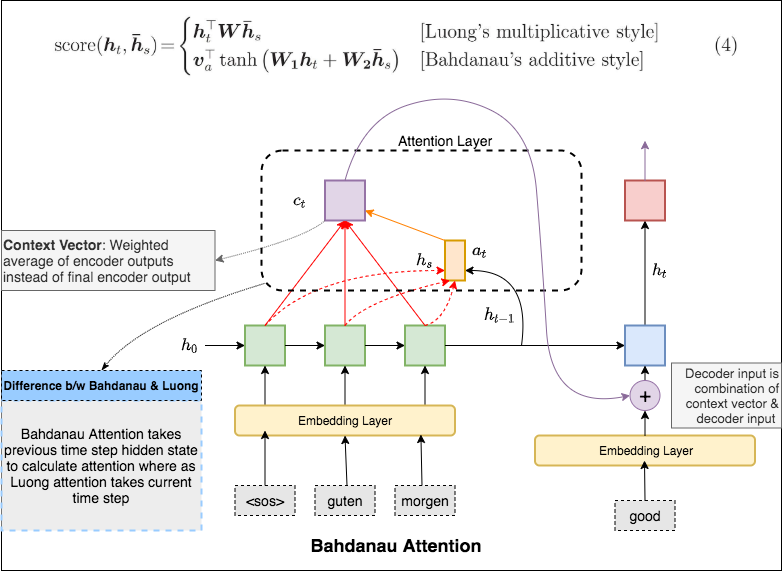

The diagram above was exported from draw.io. Its source (the exported page's mxGraphModel, read from the mxfile embedded in the PNG):
<mxGraphModel dx="794" dy="470" grid="1" gridSize="10" guides="1" tooltips="1" connect="1" arrows="1" fold="1" page="1" pageScale="1" pageWidth="850" pageHeight="1100" math="1" shadow="0">
  <root>
    <mxCell id="0" />
    <mxCell id="1" parent="0" />
    <mxCell id="mNEj-gRQATJSYBV9MHGB-87" value="" style="rounded=0;whiteSpace=wrap;html=1;strokeColor=#000000;strokeWidth=1;fillColor=#FFFFFF;" parent="1" vertex="1">
      <mxGeometry x="30" y="80" width="780" height="570" as="geometry" />
    </mxCell>
    <mxCell id="mNEj-gRQATJSYBV9MHGB-90" value="" style="whiteSpace=wrap;html=1;aspect=fixed;fillColor=#d5e8d4;strokeColor=#82b366;strokeWidth=2;" parent="1" vertex="1">
      <mxGeometry x="273.5" y="405" width="40" height="40" as="geometry" />
    </mxCell>
    <mxCell id="mNEj-gRQATJSYBV9MHGB-91" value="" style="whiteSpace=wrap;html=1;aspect=fixed;fillColor=#d5e8d4;strokeColor=#82b366;strokeWidth=2;" parent="1" vertex="1">
      <mxGeometry x="353.5" y="405" width="40" height="40" as="geometry" />
    </mxCell>
    <mxCell id="mNEj-gRQATJSYBV9MHGB-92" value="" style="whiteSpace=wrap;html=1;aspect=fixed;fillColor=#d5e8d4;strokeColor=#82b366;strokeWidth=2;" parent="1" vertex="1">
      <mxGeometry x="433.5" y="405" width="40" height="40" as="geometry" />
    </mxCell>
    <mxCell id="mNEj-gRQATJSYBV9MHGB-95" value="" style="endArrow=classic;html=1;entryX=0.5;entryY=1;entryDx=0;entryDy=0;" parent="1" target="mNEj-gRQATJSYBV9MHGB-90" edge="1">
      <mxGeometry width="50" height="50" relative="1" as="geometry">
        <mxPoint x="293.5" y="485" as="sourcePoint" />
        <mxPoint x="323.5" y="465" as="targetPoint" />
      </mxGeometry>
    </mxCell>
    <mxCell id="mNEj-gRQATJSYBV9MHGB-96" value="" style="endArrow=classic;html=1;entryX=0.5;entryY=1;entryDx=0;entryDy=0;" parent="1" target="mNEj-gRQATJSYBV9MHGB-91" edge="1">
      <mxGeometry width="50" height="50" relative="1" as="geometry">
        <mxPoint x="373.5" y="485" as="sourcePoint" />
        <mxPoint x="303.5" y="455" as="targetPoint" />
      </mxGeometry>
    </mxCell>
    <mxCell id="mNEj-gRQATJSYBV9MHGB-97" value="" style="endArrow=classic;html=1;entryX=0.5;entryY=1;entryDx=0;entryDy=0;" parent="1" target="mNEj-gRQATJSYBV9MHGB-92" edge="1">
      <mxGeometry width="50" height="50" relative="1" as="geometry">
        <mxPoint x="453.5" y="485" as="sourcePoint" />
        <mxPoint x="383.5" y="455" as="targetPoint" />
      </mxGeometry>
    </mxCell>
    <mxCell id="mNEj-gRQATJSYBV9MHGB-99" value="" style="endArrow=classic;html=1;entryX=0;entryY=0.5;entryDx=0;entryDy=0;exitX=1;exitY=0.5;exitDx=0;exitDy=0;" parent="1" source="mNEj-gRQATJSYBV9MHGB-92" target="7mRbqhQYqZcJb1WWc9Yn-1" edge="1">
      <mxGeometry width="50" height="50" relative="1" as="geometry">
        <mxPoint x="473.5" y="505" as="sourcePoint" />
        <mxPoint x="513.5" y="425" as="targetPoint" />
      </mxGeometry>
    </mxCell>
    <mxCell id="mNEj-gRQATJSYBV9MHGB-100" value="" style="endArrow=classic;html=1;exitX=1;exitY=0.5;exitDx=0;exitDy=0;" parent="1" source="mNEj-gRQATJSYBV9MHGB-91" edge="1">
      <mxGeometry width="50" height="50" relative="1" as="geometry">
        <mxPoint x="483.5" y="435" as="sourcePoint" />
        <mxPoint x="433.5" y="425" as="targetPoint" />
      </mxGeometry>
    </mxCell>
    <mxCell id="mNEj-gRQATJSYBV9MHGB-101" value="" style="endArrow=classic;html=1;exitX=1;exitY=0.5;exitDx=0;exitDy=0;" parent="1" source="mNEj-gRQATJSYBV9MHGB-90" edge="1">
      <mxGeometry width="50" height="50" relative="1" as="geometry">
        <mxPoint x="403.5" y="435" as="sourcePoint" />
        <mxPoint x="353.5" y="425" as="targetPoint" />
      </mxGeometry>
    </mxCell>
    <mxCell id="mNEj-gRQATJSYBV9MHGB-102" value="" style="endArrow=classic;html=1;entryX=0;entryY=0.5;entryDx=0;entryDy=0;" parent="1" target="mNEj-gRQATJSYBV9MHGB-90" edge="1">
      <mxGeometry width="50" height="50" relative="1" as="geometry">
        <mxPoint x="233.5" y="425" as="sourcePoint" />
        <mxPoint x="363.5" y="435" as="targetPoint" />
      </mxGeometry>
    </mxCell>
    <mxCell id="mNEj-gRQATJSYBV9MHGB-103" value="" style="rounded=1;whiteSpace=wrap;html=1;fillColor=#fff2cc;strokeColor=#d6b656;strokeWidth=2;" parent="1" vertex="1">
      <mxGeometry x="263.5" y="485" width="220" height="30" as="geometry" />
    </mxCell>
    <mxCell id="mNEj-gRQATJSYBV9MHGB-104" value="" style="endArrow=classic;html=1;" parent="1" edge="1">
      <mxGeometry width="50" height="50" relative="1" as="geometry">
        <mxPoint x="293.5" y="565" as="sourcePoint" />
        <mxPoint x="293.5" y="510" as="targetPoint" />
      </mxGeometry>
    </mxCell>
    <mxCell id="mNEj-gRQATJSYBV9MHGB-105" value="" style="endArrow=classic;html=1;entryX=0.5;entryY=1;entryDx=0;entryDy=0;" parent="1" target="mNEj-gRQATJSYBV9MHGB-103" edge="1">
      <mxGeometry width="50" height="50" relative="1" as="geometry">
        <mxPoint x="375.5" y="565" as="sourcePoint" />
        <mxPoint x="303.5" y="525" as="targetPoint" />
      </mxGeometry>
    </mxCell>
    <mxCell id="mNEj-gRQATJSYBV9MHGB-106" value="" style="endArrow=classic;html=1;entryX=0.845;entryY=0.967;entryDx=0;entryDy=0;entryPerimeter=0;" parent="1" target="mNEj-gRQATJSYBV9MHGB-103" edge="1">
      <mxGeometry width="50" height="50" relative="1" as="geometry">
        <mxPoint x="450.5" y="565" as="sourcePoint" />
        <mxPoint x="385.5" y="528" as="targetPoint" />
      </mxGeometry>
    </mxCell>
    <mxCell id="mNEj-gRQATJSYBV9MHGB-108" value="Embedding Layer" style="text;html=1;strokeColor=none;fillColor=none;align=center;verticalAlign=middle;whiteSpace=wrap;rounded=0;" parent="1" vertex="1">
      <mxGeometry x="318.5" y="490" width="110" height="20" as="geometry" />
    </mxCell>
    <mxCell id="mNEj-gRQATJSYBV9MHGB-109" value="&lt;font style=&quot;font-size: 14px&quot;&gt;&amp;lt;sos&amp;gt;&lt;/font&gt;" style="text;html=1;strokeColor=#000000;fillColor=#E6E6E6;align=center;verticalAlign=middle;whiteSpace=wrap;rounded=0;dashed=1;" parent="1" vertex="1">
      <mxGeometry x="263.5" y="565" width="60" height="30" as="geometry" />
    </mxCell>
    <mxCell id="mNEj-gRQATJSYBV9MHGB-110" value="&lt;font style=&quot;font-size: 14px&quot;&gt;guten&lt;/font&gt;" style="text;html=1;strokeColor=#000000;fillColor=#E6E6E6;align=center;verticalAlign=middle;whiteSpace=wrap;rounded=0;dashed=1;" parent="1" vertex="1">
      <mxGeometry x="343.5" y="565" width="60" height="30" as="geometry" />
    </mxCell>
    <mxCell id="mNEj-gRQATJSYBV9MHGB-111" value="&lt;font style=&quot;font-size: 14px&quot;&gt;morgen&lt;/font&gt;" style="text;html=1;strokeColor=#000000;fillColor=#E6E6E6;align=center;verticalAlign=middle;whiteSpace=wrap;rounded=0;dashed=1;" parent="1" vertex="1">
      <mxGeometry x="423.5" y="565" width="60" height="30" as="geometry" />
    </mxCell>
    <mxCell id="mNEj-gRQATJSYBV9MHGB-113" value="&lt;b&gt;&lt;font style=&quot;font-size: 18px&quot;&gt;Bahdanau Attention&lt;/font&gt;&lt;/b&gt;" style="text;html=1;strokeColor=none;fillColor=none;align=center;verticalAlign=middle;whiteSpace=wrap;rounded=0;opacity=40;" parent="1" vertex="1">
      <mxGeometry x="300" y="610" width="250" height="30" as="geometry" />
    </mxCell>
    <mxCell id="mNEj-gRQATJSYBV9MHGB-115" value="&lt;span style=&quot;font-size: 14px&quot;&gt;$$h_0$$&lt;/span&gt;" style="text;html=1;strokeColor=none;fillColor=none;align=center;verticalAlign=middle;whiteSpace=wrap;rounded=0;" parent="1" vertex="1">
      <mxGeometry x="183.5" y="415" width="70" height="20" as="geometry" />
    </mxCell>
    <mxCell id="7mRbqhQYqZcJb1WWc9Yn-23" value="" style="edgeStyle=orthogonalEdgeStyle;rounded=1;orthogonalLoop=1;jettySize=auto;html=1;strokeColor=#000000;entryX=0.5;entryY=1;entryDx=0;entryDy=0;" edge="1" parent="1" source="7mRbqhQYqZcJb1WWc9Yn-1" target="7mRbqhQYqZcJb1WWc9Yn-21">
      <mxGeometry relative="1" as="geometry">
        <mxPoint x="593.5" y="325" as="targetPoint" />
      </mxGeometry>
    </mxCell>
    <mxCell id="7mRbqhQYqZcJb1WWc9Yn-1" value="" style="whiteSpace=wrap;html=1;aspect=fixed;fillColor=#dae8fc;strokeColor=#6c8ebf;strokeWidth=2;" vertex="1" parent="1">
      <mxGeometry x="653.5" y="405" width="40" height="40" as="geometry" />
    </mxCell>
    <mxCell id="7mRbqhQYqZcJb1WWc9Yn-5" value="" style="rounded=0;whiteSpace=wrap;html=1;fillColor=#ffe6cc;strokeColor=#d79b00;strokeWidth=2;" vertex="1" parent="1">
      <mxGeometry x="473.5" y="320" width="20" height="40" as="geometry" />
    </mxCell>
    <mxCell id="7mRbqhQYqZcJb1WWc9Yn-6" value="" style="whiteSpace=wrap;html=1;aspect=fixed;fillColor=#e1d5e7;strokeColor=#9673a6;strokeWidth=2;" vertex="1" parent="1">
      <mxGeometry x="353.5" y="260" width="40" height="40" as="geometry" />
    </mxCell>
    <mxCell id="7mRbqhQYqZcJb1WWc9Yn-7" value="" style="curved=1;endArrow=classic;html=1;exitX=0.5;exitY=0;exitDx=0;exitDy=0;entryX=0;entryY=0.75;entryDx=0;entryDy=0;dashed=1;strokeColor=#FF0000;" edge="1" parent="1" source="mNEj-gRQATJSYBV9MHGB-90" target="7mRbqhQYqZcJb1WWc9Yn-5">
      <mxGeometry width="50" height="50" relative="1" as="geometry">
        <mxPoint x="413.5" y="450" as="sourcePoint" />
        <mxPoint x="463.5" y="400" as="targetPoint" />
        <Array as="points">
          <mxPoint x="343.5" y="350" />
        </Array>
      </mxGeometry>
    </mxCell>
    <mxCell id="7mRbqhQYqZcJb1WWc9Yn-9" value="" style="curved=1;endArrow=classic;html=1;exitX=0.5;exitY=0;exitDx=0;exitDy=0;entryX=0.25;entryY=1;entryDx=0;entryDy=0;dashed=1;strokeColor=#FF0000;" edge="1" parent="1" source="mNEj-gRQATJSYBV9MHGB-91" target="7mRbqhQYqZcJb1WWc9Yn-5">
      <mxGeometry width="50" height="50" relative="1" as="geometry">
        <mxPoint x="413.5" y="450" as="sourcePoint" />
        <mxPoint x="463.5" y="400" as="targetPoint" />
        <Array as="points">
          <mxPoint x="393.5" y="380" />
        </Array>
      </mxGeometry>
    </mxCell>
    <mxCell id="7mRbqhQYqZcJb1WWc9Yn-11" value="" style="curved=1;endArrow=classic;html=1;exitX=0.5;exitY=0;exitDx=0;exitDy=0;entryX=0.5;entryY=1;entryDx=0;entryDy=0;dashed=1;strokeColor=#FF0000;" edge="1" parent="1" source="mNEj-gRQATJSYBV9MHGB-92" target="7mRbqhQYqZcJb1WWc9Yn-5">
      <mxGeometry width="50" height="50" relative="1" as="geometry">
        <mxPoint x="413.5" y="450" as="sourcePoint" />
        <mxPoint x="463.5" y="400" as="targetPoint" />
        <Array as="points">
          <mxPoint x="473.5" y="400" />
        </Array>
      </mxGeometry>
    </mxCell>
    <mxCell id="7mRbqhQYqZcJb1WWc9Yn-12" value="" style="curved=1;endArrow=classic;html=1;strokeColor=#000000;entryX=1;entryY=0.75;entryDx=0;entryDy=0;" edge="1" parent="1" target="7mRbqhQYqZcJb1WWc9Yn-5">
      <mxGeometry width="50" height="50" relative="1" as="geometry">
        <mxPoint x="550" y="425" as="sourcePoint" />
        <mxPoint x="463.5" y="400" as="targetPoint" />
        <Array as="points">
          <mxPoint x="560" y="350" />
        </Array>
      </mxGeometry>
    </mxCell>
    <mxCell id="7mRbqhQYqZcJb1WWc9Yn-13" value="&lt;span style=&quot;font-size: 14px&quot;&gt;$$a_t$$&lt;/span&gt;" style="text;html=1;strokeColor=none;fillColor=none;align=center;verticalAlign=middle;whiteSpace=wrap;rounded=0;" vertex="1" parent="1">
      <mxGeometry x="473.5" y="320" width="70" height="20" as="geometry" />
    </mxCell>
    <mxCell id="7mRbqhQYqZcJb1WWc9Yn-14" value="" style="endArrow=classic;html=1;strokeColor=#FF0000;exitX=0.5;exitY=0;exitDx=0;exitDy=0;entryX=0.5;entryY=1;entryDx=0;entryDy=0;" edge="1" parent="1" source="mNEj-gRQATJSYBV9MHGB-90" target="7mRbqhQYqZcJb1WWc9Yn-6">
      <mxGeometry width="50" height="50" relative="1" as="geometry">
        <mxPoint x="413.5" y="450" as="sourcePoint" />
        <mxPoint x="463.5" y="400" as="targetPoint" />
      </mxGeometry>
    </mxCell>
    <mxCell id="7mRbqhQYqZcJb1WWc9Yn-15" value="" style="endArrow=classic;html=1;strokeColor=#FF0000;exitX=0.5;exitY=0;exitDx=0;exitDy=0;entryX=0.5;entryY=1;entryDx=0;entryDy=0;" edge="1" parent="1" source="mNEj-gRQATJSYBV9MHGB-91" target="7mRbqhQYqZcJb1WWc9Yn-6">
      <mxGeometry width="50" height="50" relative="1" as="geometry">
        <mxPoint x="413.5" y="450" as="sourcePoint" />
        <mxPoint x="463.5" y="400" as="targetPoint" />
      </mxGeometry>
    </mxCell>
    <mxCell id="7mRbqhQYqZcJb1WWc9Yn-16" value="" style="endArrow=classic;html=1;strokeColor=#FF0000;exitX=0.5;exitY=0;exitDx=0;exitDy=0;rounded=1;" edge="1" parent="1" source="mNEj-gRQATJSYBV9MHGB-92">
      <mxGeometry width="50" height="50" relative="1" as="geometry">
        <mxPoint x="413.5" y="450" as="sourcePoint" />
        <mxPoint x="373.5" y="300" as="targetPoint" />
      </mxGeometry>
    </mxCell>
    <mxCell id="7mRbqhQYqZcJb1WWc9Yn-17" value="&lt;span style=&quot;font-size: 14px&quot;&gt;$$c_t$$&lt;/span&gt;" style="text;html=1;strokeColor=none;fillColor=none;align=center;verticalAlign=middle;whiteSpace=wrap;rounded=0;" vertex="1" parent="1">
      <mxGeometry x="293.5" y="270" width="70" height="20" as="geometry" />
    </mxCell>
    <mxCell id="7mRbqhQYqZcJb1WWc9Yn-18" value="" style="endArrow=classic;html=1;strokeColor=#FF8000;exitX=0;exitY=0;exitDx=0;exitDy=0;entryX=1;entryY=0.75;entryDx=0;entryDy=0;" edge="1" parent="1" source="7mRbqhQYqZcJb1WWc9Yn-13" target="7mRbqhQYqZcJb1WWc9Yn-6">
      <mxGeometry width="50" height="50" relative="1" as="geometry">
        <mxPoint x="413.5" y="450" as="sourcePoint" />
        <mxPoint x="373.5" y="300" as="targetPoint" />
      </mxGeometry>
    </mxCell>
    <mxCell id="7mRbqhQYqZcJb1WWc9Yn-19" value="&lt;font style=&quot;font-size: 14px&quot;&gt;&lt;b&gt;Context Vector&lt;/b&gt;: Weighted average of encoder outputs instead of final encoder output&lt;/font&gt;" style="text;html=1;strokeColor=#666666;fillColor=#f5f5f5;align=left;verticalAlign=middle;whiteSpace=wrap;rounded=0;fontColor=#333333;" vertex="1" parent="1">
      <mxGeometry x="30" y="310" width="213.5" height="60" as="geometry" />
    </mxCell>
    <mxCell id="7mRbqhQYqZcJb1WWc9Yn-20" value="" style="curved=1;endArrow=classic;html=1;strokeColor=#666666;exitX=0;exitY=1;exitDx=0;exitDy=0;entryX=1;entryY=0.5;entryDx=0;entryDy=0;dashed=1;dashPattern=1 1;" edge="1" parent="1" source="7mRbqhQYqZcJb1WWc9Yn-6" target="7mRbqhQYqZcJb1WWc9Yn-19">
      <mxGeometry width="50" height="50" relative="1" as="geometry">
        <mxPoint x="413.5" y="450" as="sourcePoint" />
        <mxPoint x="463.5" y="400" as="targetPoint" />
        <Array as="points">
          <mxPoint x="333.5" y="318" />
        </Array>
      </mxGeometry>
    </mxCell>
    <mxCell id="7mRbqhQYqZcJb1WWc9Yn-21" value="" style="whiteSpace=wrap;html=1;aspect=fixed;fillColor=#f8cecc;strokeColor=#b85450;strokeWidth=2;" vertex="1" parent="1">
      <mxGeometry x="653.5" y="260" width="40" height="40" as="geometry" />
    </mxCell>
    <mxCell id="7mRbqhQYqZcJb1WWc9Yn-28" value="" style="rounded=1;whiteSpace=wrap;html=1;fillColor=#fff2cc;strokeColor=#d6b656;strokeWidth=2;" vertex="1" parent="1">
      <mxGeometry x="563.5" y="515" width="220" height="30" as="geometry" />
    </mxCell>
    <mxCell id="7mRbqhQYqZcJb1WWc9Yn-29" value="&lt;span style=&quot;font-size: 14px&quot;&gt;good&lt;/span&gt;" style="text;html=1;strokeColor=#000000;fillColor=#E6E6E6;align=center;verticalAlign=middle;whiteSpace=wrap;rounded=0;dashed=1;" vertex="1" parent="1">
      <mxGeometry x="643.5" y="580" width="60" height="30" as="geometry" />
    </mxCell>
    <mxCell id="7mRbqhQYqZcJb1WWc9Yn-31" value="" style="endArrow=classic;html=1;strokeColor=#000000;exitX=0.5;exitY=0;exitDx=0;exitDy=0;" edge="1" parent="1" source="7mRbqhQYqZcJb1WWc9Yn-29">
      <mxGeometry width="50" height="50" relative="1" as="geometry">
        <mxPoint x="493.5" y="430" as="sourcePoint" />
        <mxPoint x="673" y="540" as="targetPoint" />
      </mxGeometry>
    </mxCell>
    <mxCell id="7mRbqhQYqZcJb1WWc9Yn-32" value="Embedding Layer" style="text;html=1;strokeColor=none;fillColor=none;align=center;verticalAlign=middle;whiteSpace=wrap;rounded=0;" vertex="1" parent="1">
      <mxGeometry x="620" y="520" width="110" height="20" as="geometry" />
    </mxCell>
    <mxCell id="7mRbqhQYqZcJb1WWc9Yn-33" value="" style="endArrow=classic;html=1;strokeColor=#000000;exitX=0.5;exitY=0;exitDx=0;exitDy=0;entryX=0.5;entryY=1;entryDx=0;entryDy=0;" edge="1" parent="1" source="7mRbqhQYqZcJb1WWc9Yn-60" target="7mRbqhQYqZcJb1WWc9Yn-1">
      <mxGeometry width="50" height="50" relative="1" as="geometry">
        <mxPoint x="603.5" y="575" as="sourcePoint" />
        <mxPoint x="603.4200000000001" y="525" as="targetPoint" />
      </mxGeometry>
    </mxCell>
    <mxCell id="7mRbqhQYqZcJb1WWc9Yn-34" value="" style="rounded=1;whiteSpace=wrap;html=1;strokeWidth=2;fillColor=none;dashed=1;" vertex="1" parent="1">
      <mxGeometry x="290" y="230" width="320" height="140" as="geometry" />
    </mxCell>
    <mxCell id="7mRbqhQYqZcJb1WWc9Yn-35" value="&lt;font style=&quot;font-size: 14px&quot;&gt;Attention Layer&lt;/font&gt;" style="text;html=1;strokeColor=none;fillColor=none;align=center;verticalAlign=middle;whiteSpace=wrap;rounded=0;" vertex="1" parent="1">
      <mxGeometry x="418.5" y="210" width="110" height="20" as="geometry" />
    </mxCell>
    <mxCell id="7mRbqhQYqZcJb1WWc9Yn-38" value="&lt;span style=&quot;font-size: 14px&quot;&gt;Bahdanau Attention takes previous time step hidden state to calculate attention where as Luong attention takes current time step&lt;/span&gt;" style="text;html=1;strokeColor=#99CCFF;fillColor=#EDEDED;align=center;verticalAlign=middle;whiteSpace=wrap;rounded=0;dashed=1;strokeWidth=2;" vertex="1" parent="1">
      <mxGeometry x="30" y="480" width="200" height="130" as="geometry" />
    </mxCell>
    <mxCell id="7mRbqhQYqZcJb1WWc9Yn-39" value="" style="curved=1;endArrow=classicThin;html=1;strokeColor=#000000;entryX=0.5;entryY=0;entryDx=0;entryDy=0;dashed=1;dashPattern=1 1;endFill=1;exitX=0.009;exitY=0.95;exitDx=0;exitDy=0;exitPerimeter=0;" edge="1" parent="1" source="7mRbqhQYqZcJb1WWc9Yn-34" target="7mRbqhQYqZcJb1WWc9Yn-52">
      <mxGeometry width="50" height="50" relative="1" as="geometry">
        <mxPoint x="503.5" y="320" as="sourcePoint" />
        <mxPoint x="433.5" y="320" as="targetPoint" />
        <Array as="points">
          <mxPoint x="170" y="400" />
        </Array>
      </mxGeometry>
    </mxCell>
    <mxCell id="7mRbqhQYqZcJb1WWc9Yn-40" value="&lt;span style=&quot;font-size: 14px&quot;&gt;$$h_{t-1}$$&lt;/span&gt;" style="text;html=1;strokeColor=none;fillColor=none;align=center;verticalAlign=middle;whiteSpace=wrap;rounded=0;" vertex="1" parent="1">
      <mxGeometry x="493.5" y="385" width="70" height="20" as="geometry" />
    </mxCell>
    <mxCell id="7mRbqhQYqZcJb1WWc9Yn-41" value="&lt;span style=&quot;font-size: 14px&quot;&gt;$$h_s$$&lt;/span&gt;" style="text;html=1;strokeColor=none;fillColor=none;align=center;verticalAlign=middle;whiteSpace=wrap;rounded=0;" vertex="1" parent="1">
      <mxGeometry x="418.5" y="330" width="70" height="20" as="geometry" />
    </mxCell>
    <mxCell id="7mRbqhQYqZcJb1WWc9Yn-49" value="" style="shape=image;verticalLabelPosition=bottom;labelBackgroundColor=#ffffff;verticalAlign=top;aspect=fixed;imageAspect=0;image=data:image/jpeg,(base64 omitted: 56400 chars);" vertex="1" parent="1">
      <mxGeometry x="79" y="90" width="692.56" height="70" as="geometry" />
    </mxCell>
    <mxCell id="7mRbqhQYqZcJb1WWc9Yn-52" value="&lt;b&gt;&lt;font style=&quot;font-size: 12px&quot;&gt;Difference b/w Bahdanau &amp;amp; Luong&lt;/font&gt;&lt;/b&gt;" style="text;html=1;strokeColor=#000000;fillColor=#99CCFF;align=center;verticalAlign=middle;whiteSpace=wrap;rounded=0;dashed=1;" vertex="1" parent="1">
      <mxGeometry x="30" y="450" width="200" height="30" as="geometry" />
    </mxCell>
    <mxCell id="7mRbqhQYqZcJb1WWc9Yn-55" value="&lt;span style=&quot;font-size: 14px&quot;&gt;$$h_t$$&lt;/span&gt;" style="text;html=1;strokeColor=none;fillColor=none;align=center;verticalAlign=middle;whiteSpace=wrap;rounded=0;" vertex="1" parent="1">
      <mxGeometry x="653.5" y="340" width="70" height="20" as="geometry" />
    </mxCell>
    <mxCell id="7mRbqhQYqZcJb1WWc9Yn-61" value="" style="curved=1;endArrow=classic;html=1;strokeColor=#8A6A99;exitX=0.5;exitY=0;exitDx=0;exitDy=0;entryX=0;entryY=0.5;entryDx=0;entryDy=0;" edge="1" parent="1" source="7mRbqhQYqZcJb1WWc9Yn-6" target="7mRbqhQYqZcJb1WWc9Yn-60">
      <mxGeometry width="50" height="50" relative="1" as="geometry">
        <mxPoint x="370" y="450" as="sourcePoint" />
        <mxPoint x="420" y="400" as="targetPoint" />
        <Array as="points">
          <mxPoint x="390" y="200" />
          <mxPoint x="480" y="170" />
          <mxPoint x="560" y="210" />
          <mxPoint x="570" y="330" />
          <mxPoint x="580" y="490" />
        </Array>
      </mxGeometry>
    </mxCell>
    <mxCell id="7mRbqhQYqZcJb1WWc9Yn-60" value="&lt;font style=&quot;font-size: 20px&quot;&gt;+&lt;/font&gt;" style="ellipse;whiteSpace=wrap;html=1;aspect=fixed;fillColor=#e1d5e7;strokeColor=#9673a6;" vertex="1" parent="1">
      <mxGeometry x="658.5" y="460" width="30" height="30" as="geometry" />
    </mxCell>
    <mxCell id="7mRbqhQYqZcJb1WWc9Yn-62" value="" style="endArrow=classic;html=1;strokeColor=#000000;exitX=0.5;exitY=0;exitDx=0;exitDy=0;entryX=0.5;entryY=1;entryDx=0;entryDy=0;" edge="1" parent="1" source="7mRbqhQYqZcJb1WWc9Yn-28" target="7mRbqhQYqZcJb1WWc9Yn-60">
      <mxGeometry width="50" height="50" relative="1" as="geometry">
        <mxPoint x="673.5" y="515" as="sourcePoint" />
        <mxPoint x="673.5" y="445" as="targetPoint" />
      </mxGeometry>
    </mxCell>
    <mxCell id="7mRbqhQYqZcJb1WWc9Yn-66" value="" style="endArrow=classic;html=1;strokeColor=#8A6A99;exitX=0.5;exitY=0;exitDx=0;exitDy=0;entryX=0.825;entryY=0.246;entryDx=0;entryDy=0;entryPerimeter=0;" edge="1" parent="1" source="7mRbqhQYqZcJb1WWc9Yn-21" target="mNEj-gRQATJSYBV9MHGB-87">
      <mxGeometry width="50" height="50" relative="1" as="geometry">
        <mxPoint x="400" y="370" as="sourcePoint" />
        <mxPoint x="450" y="320" as="targetPoint" />
      </mxGeometry>
    </mxCell>
    <mxCell id="7mRbqhQYqZcJb1WWc9Yn-67" value="&lt;font style=&quot;font-size: 13px&quot;&gt;Decoder input is combination of context vector &amp;amp; decoder input&amp;nbsp;&lt;/font&gt;" style="text;html=1;strokeColor=#666666;fillColor=#f5f5f5;align=right;verticalAlign=middle;whiteSpace=wrap;rounded=0;fontColor=#333333;" vertex="1" parent="1">
      <mxGeometry x="700" y="442.5" width="110" height="65" as="geometry" />
    </mxCell>
  </root>
</mxGraphModel>